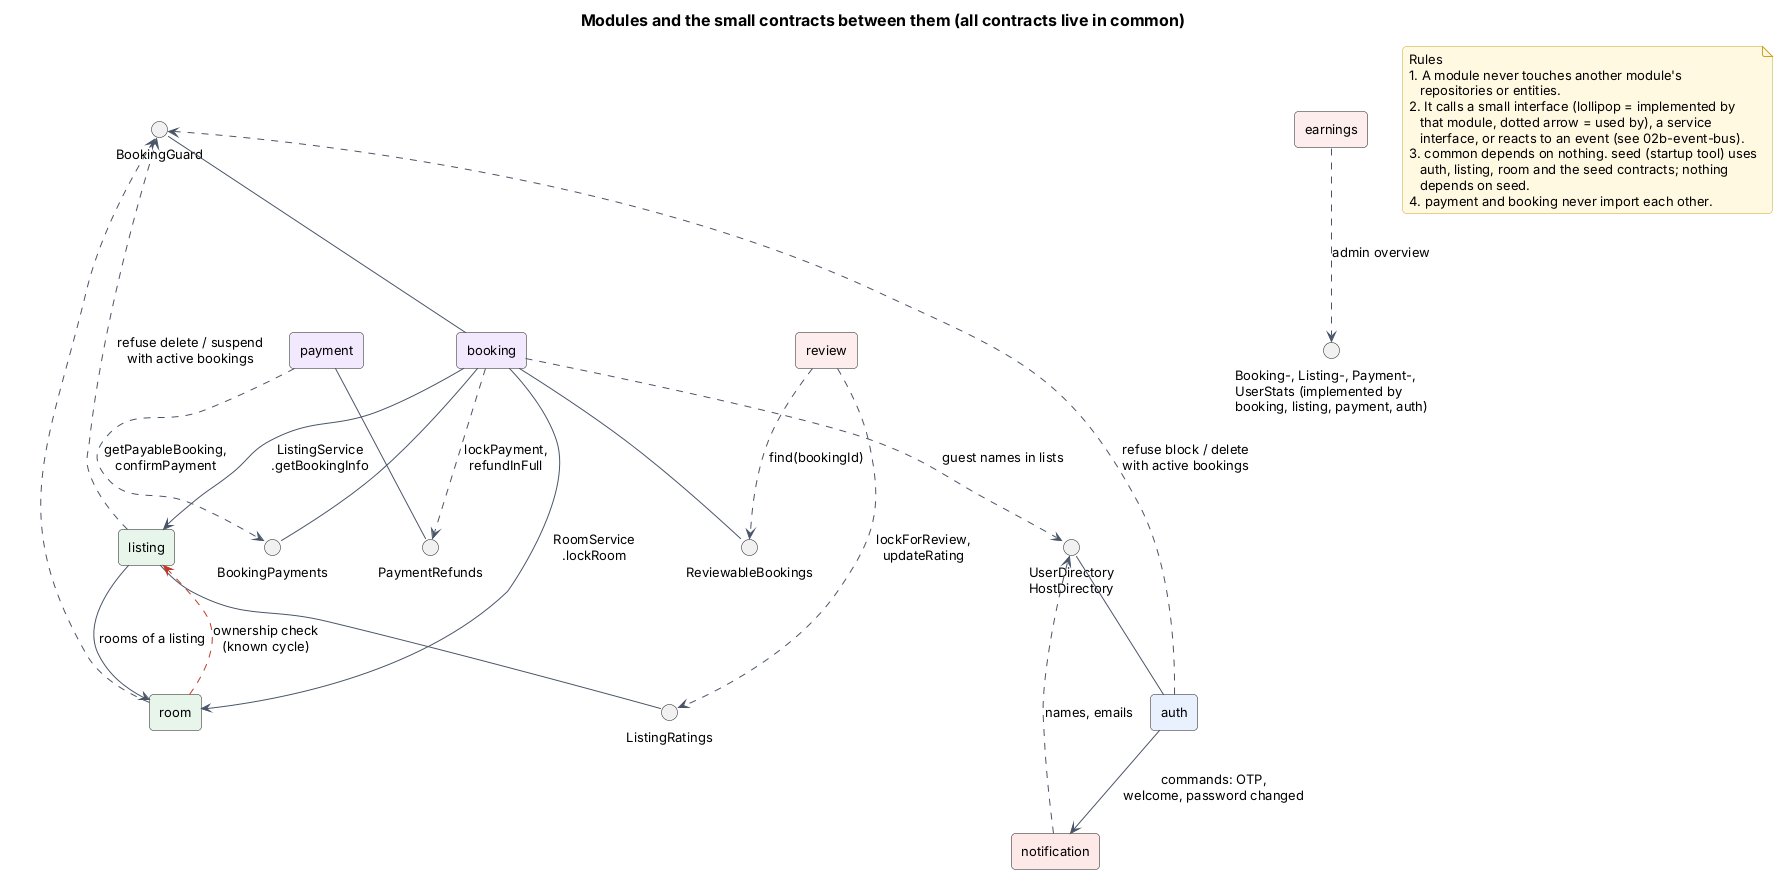

The diagram above was rendered by PlantUML. Its source (embedded in the PNG):
@startuml 02-modules
!include _style.iuml
title Modules and the small contracts between them (all contracts live in common)
skinparam componentStyle rectangle
top to bottom direction

component "auth" as AUTH #E8F0FE
component "listing" as LIST #E6F4EA
component "room" as ROOM #E6F4EA
component "booking" as BOOK #F3E8FF
component "payment" as PAY #F3E8FF
component "review" as REV #FDECEC
component "earnings" as EARN #FDECEC
component "notification" as NOTI #FCE8E6

interface "UserDirectory\nHostDirectory" as IDIR
interface "BookingGuard" as IBG
interface "BookingPayments" as IBP
interface "PaymentRefunds" as IPR
interface "ListingRatings" as ILR
interface "ReviewableBookings" as IRB
interface "Booking-, Listing-, Payment-,\nUserStats (implemented by\nbooking, listing, payment, auth)" as IST

AUTH -up- IDIR
BOOK -up- IBG
BOOK -- IBP
PAY -- IPR
LIST -- ILR
BOOK -- IRB

NOTI ..> IDIR : names, emails
BOOK ..> IDIR : guest names in lists
LIST ..> IBG : refuse delete / suspend\nwith active bookings
ROOM ..> IBG
AUTH ..> IBG : refuse block / delete\nwith active bookings
PAY ..> IBP : getPayableBooking,\nconfirmPayment
BOOK ..> IPR : lockPayment,\nrefundInFull
REV ..> ILR : lockForReview,\nupdateRating
REV ..> IRB : find(bookingId)
EARN ..> IST : admin overview

BOOK --> LIST : ListingService\n.getBookingInfo
BOOK --> ROOM : RoomService\n.lockRoom
LIST --> ROOM : rooms of a listing
ROOM -[#C0392B,dashed]-> LIST : ownership check\n(known cycle)
AUTH --> NOTI : commands: OTP,\nwelcome, password changed

note as N
  Rules
  1. A module never touches another module's
     repositories or entities.
  2. It calls a small interface (lollipop = implemented by
     that module, dotted arrow = used by), a service
     interface, or reacts to an event (see 02b-event-bus).
  3. common depends on nothing. seed (startup tool) uses
     auth, listing, room and the seed contracts; nothing
     depends on seed.
  4. payment and booking never import each other.
end note
@enduml